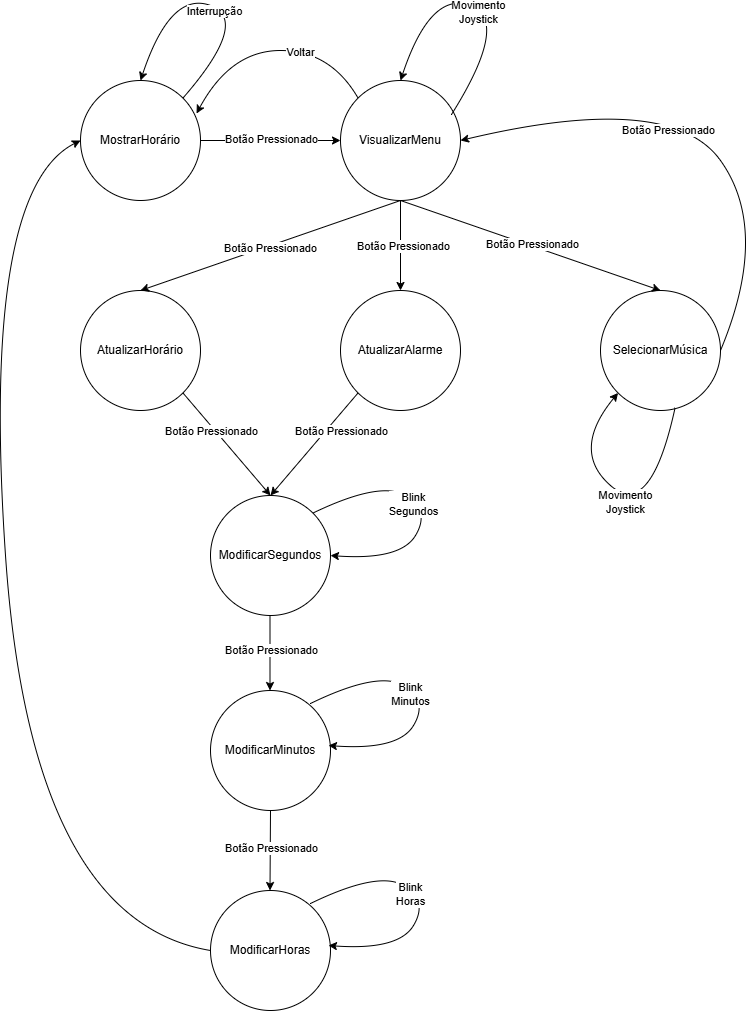

The diagram above was exported from draw.io. Its source (the exported page's mxGraphModel, read from the mxfile embedded in the PNG):
<mxGraphModel dx="768" dy="563" grid="1" gridSize="10" guides="1" tooltips="1" connect="1" arrows="1" fold="1" page="1" pageScale="1" pageWidth="827" pageHeight="1169" math="0" shadow="0">
  <root>
    <mxCell id="0" />
    <mxCell id="1" parent="0" />
    <mxCell id="3" value="MostrarHorário" style="shape=ellipse;html=1;dashed=0;whiteSpace=wrap;aspect=fixed;perimeter=ellipsePerimeter;" vertex="1" parent="1">
      <mxGeometry x="100" y="110" width="120" height="120" as="geometry" />
    </mxCell>
    <mxCell id="7" value="" style="curved=1;endArrow=classic;html=1;exitX=1;exitY=0;exitDx=0;exitDy=0;entryX=0.5;entryY=0;entryDx=0;entryDy=0;" edge="1" parent="1" source="3" target="3">
      <mxGeometry width="50" height="50" relative="1" as="geometry">
        <mxPoint x="270" y="250" as="sourcePoint" />
        <mxPoint x="320" y="200" as="targetPoint" />
        <Array as="points">
          <mxPoint x="270" y="50" />
          <mxPoint x="190" y="20" />
        </Array>
      </mxGeometry>
    </mxCell>
    <mxCell id="9" value="Interrupção" style="edgeLabel;html=1;align=center;verticalAlign=middle;resizable=0;points=[];" vertex="1" connectable="0" parent="7">
      <mxGeometry x="-0.0008" y="4" relative="1" as="geometry">
        <mxPoint x="1" as="offset" />
      </mxGeometry>
    </mxCell>
    <mxCell id="8" value="VisualizarMenu" style="shape=ellipse;html=1;dashed=0;whiteSpace=wrap;aspect=fixed;perimeter=ellipsePerimeter;" vertex="1" parent="1">
      <mxGeometry x="360" y="110" width="120" height="120" as="geometry" />
    </mxCell>
    <mxCell id="10" value="" style="endArrow=classic;html=1;exitX=1;exitY=0.5;exitDx=0;exitDy=0;entryX=0;entryY=0.5;entryDx=0;entryDy=0;" edge="1" parent="1" source="3" target="8">
      <mxGeometry width="50" height="50" relative="1" as="geometry">
        <mxPoint x="270" y="250" as="sourcePoint" />
        <mxPoint x="320" y="200" as="targetPoint" />
      </mxGeometry>
    </mxCell>
    <mxCell id="12" value="Botão Pressionado" style="edgeLabel;html=1;align=center;verticalAlign=middle;resizable=0;points=[];" vertex="1" connectable="0" parent="10">
      <mxGeometry x="0.0061" y="2" relative="1" as="geometry">
        <mxPoint as="offset" />
      </mxGeometry>
    </mxCell>
    <mxCell id="14" value="AtualizarHorário" style="shape=ellipse;html=1;dashed=0;whiteSpace=wrap;aspect=fixed;perimeter=ellipsePerimeter;" vertex="1" parent="1">
      <mxGeometry x="100" y="320" width="120" height="120" as="geometry" />
    </mxCell>
    <mxCell id="15" value="AtualizarAlarme" style="shape=ellipse;html=1;dashed=0;whiteSpace=wrap;aspect=fixed;perimeter=ellipsePerimeter;" vertex="1" parent="1">
      <mxGeometry x="360" y="320" width="120" height="120" as="geometry" />
    </mxCell>
    <mxCell id="16" value="" style="endArrow=classic;html=1;exitX=0.5;exitY=1;exitDx=0;exitDy=0;entryX=0.5;entryY=0;entryDx=0;entryDy=0;" edge="1" parent="1" source="8" target="14">
      <mxGeometry width="50" height="50" relative="1" as="geometry">
        <mxPoint x="230" y="180" as="sourcePoint" />
        <mxPoint x="370" y="180" as="targetPoint" />
      </mxGeometry>
    </mxCell>
    <mxCell id="17" value="Botão Pressionado" style="edgeLabel;html=1;align=center;verticalAlign=middle;resizable=0;points=[];" vertex="1" connectable="0" parent="16">
      <mxGeometry x="0.0061" y="2" relative="1" as="geometry">
        <mxPoint as="offset" />
      </mxGeometry>
    </mxCell>
    <mxCell id="18" value="" style="endArrow=classic;html=1;exitX=0.5;exitY=1;exitDx=0;exitDy=0;entryX=0.5;entryY=0;entryDx=0;entryDy=0;" edge="1" parent="1" source="8" target="15">
      <mxGeometry width="50" height="50" relative="1" as="geometry">
        <mxPoint x="430" y="240" as="sourcePoint" />
        <mxPoint x="212" y="348" as="targetPoint" />
      </mxGeometry>
    </mxCell>
    <mxCell id="19" value="Botão Pressionado" style="edgeLabel;html=1;align=center;verticalAlign=middle;resizable=0;points=[];" vertex="1" connectable="0" parent="18">
      <mxGeometry x="0.0061" y="2" relative="1" as="geometry">
        <mxPoint as="offset" />
      </mxGeometry>
    </mxCell>
    <mxCell id="20" value="" style="curved=1;endArrow=classic;html=1;exitX=0.922;exitY=0.281;exitDx=0;exitDy=0;exitPerimeter=0;entryX=0.5;entryY=0;entryDx=0;entryDy=0;" edge="1" parent="1">
      <mxGeometry width="50" height="50" relative="1" as="geometry">
        <mxPoint x="471" y="144" as="sourcePoint" />
        <mxPoint x="420" y="110" as="targetPoint" />
        <Array as="points">
          <mxPoint x="530" y="50" />
          <mxPoint x="450" y="20" />
        </Array>
      </mxGeometry>
    </mxCell>
    <mxCell id="21" value="Movimento&lt;div&gt;Joystick&lt;/div&gt;" style="edgeLabel;html=1;align=center;verticalAlign=middle;resizable=0;points=[];" vertex="1" connectable="0" parent="20">
      <mxGeometry x="-0.0008" y="4" relative="1" as="geometry">
        <mxPoint x="1" as="offset" />
      </mxGeometry>
    </mxCell>
    <mxCell id="22" value="SelecionarMúsica" style="shape=ellipse;html=1;dashed=0;whiteSpace=wrap;aspect=fixed;perimeter=ellipsePerimeter;" vertex="1" parent="1">
      <mxGeometry x="620" y="320" width="120" height="120" as="geometry" />
    </mxCell>
    <mxCell id="23" value="" style="endArrow=classic;html=1;exitX=0.5;exitY=1;exitDx=0;exitDy=0;entryX=0.5;entryY=0;entryDx=0;entryDy=0;" edge="1" parent="1" source="8" target="22">
      <mxGeometry width="50" height="50" relative="1" as="geometry">
        <mxPoint x="430" y="240" as="sourcePoint" />
        <mxPoint x="430" y="330" as="targetPoint" />
      </mxGeometry>
    </mxCell>
    <mxCell id="24" value="Botão Pressionado" style="edgeLabel;html=1;align=center;verticalAlign=middle;resizable=0;points=[];" vertex="1" connectable="0" parent="23">
      <mxGeometry x="0.0061" y="2" relative="1" as="geometry">
        <mxPoint as="offset" />
      </mxGeometry>
    </mxCell>
    <mxCell id="25" value="ModificarSegundos" style="shape=ellipse;html=1;dashed=0;whiteSpace=wrap;aspect=fixed;perimeter=ellipsePerimeter;" vertex="1" parent="1">
      <mxGeometry x="230" y="525" width="120" height="120" as="geometry" />
    </mxCell>
    <mxCell id="26" value="ModificarMinutos" style="shape=ellipse;html=1;dashed=0;whiteSpace=wrap;aspect=fixed;perimeter=ellipsePerimeter;" vertex="1" parent="1">
      <mxGeometry x="230" y="720" width="120" height="120" as="geometry" />
    </mxCell>
    <mxCell id="27" value="ModificarHoras" style="shape=ellipse;html=1;dashed=0;whiteSpace=wrap;aspect=fixed;perimeter=ellipsePerimeter;" vertex="1" parent="1">
      <mxGeometry x="230" y="920" width="120" height="120" as="geometry" />
    </mxCell>
    <mxCell id="28" value="" style="endArrow=classic;html=1;exitX=0;exitY=1;exitDx=0;exitDy=0;entryX=0.5;entryY=0;entryDx=0;entryDy=0;" edge="1" parent="1" source="15" target="25">
      <mxGeometry width="50" height="50" relative="1" as="geometry">
        <mxPoint x="430" y="240" as="sourcePoint" />
        <mxPoint x="320" y="492" as="targetPoint" />
      </mxGeometry>
    </mxCell>
    <mxCell id="29" value="Botão Pressionado" style="edgeLabel;html=1;align=center;verticalAlign=middle;resizable=0;points=[];" vertex="1" connectable="0" parent="28">
      <mxGeometry x="0.0061" y="2" relative="1" as="geometry">
        <mxPoint x="25" y="-15" as="offset" />
      </mxGeometry>
    </mxCell>
    <mxCell id="30" value="" style="endArrow=classic;html=1;exitX=1;exitY=1;exitDx=0;exitDy=0;entryX=0.5;entryY=0;entryDx=0;entryDy=0;" edge="1" parent="1" source="14" target="25">
      <mxGeometry width="50" height="50" relative="1" as="geometry">
        <mxPoint x="388" y="432" as="sourcePoint" />
        <mxPoint x="300" y="535" as="targetPoint" />
      </mxGeometry>
    </mxCell>
    <mxCell id="31" value="Botão Pressionado" style="edgeLabel;html=1;align=center;verticalAlign=middle;resizable=0;points=[];" vertex="1" connectable="0" parent="30">
      <mxGeometry x="0.0061" y="2" relative="1" as="geometry">
        <mxPoint x="-18" y="-13" as="offset" />
      </mxGeometry>
    </mxCell>
    <mxCell id="33" value="" style="endArrow=classic;html=1;exitX=0.5;exitY=1;exitDx=0;exitDy=0;entryX=0.5;entryY=0;entryDx=0;entryDy=0;" edge="1" parent="1">
      <mxGeometry width="50" height="50" relative="1" as="geometry">
        <mxPoint x="289.5" y="645" as="sourcePoint" />
        <mxPoint x="289.5" y="720" as="targetPoint" />
      </mxGeometry>
    </mxCell>
    <mxCell id="34" value="Botão Pressionado" style="edgeLabel;html=1;align=center;verticalAlign=middle;resizable=0;points=[];" vertex="1" connectable="0" parent="33">
      <mxGeometry x="0.0061" y="2" relative="1" as="geometry">
        <mxPoint x="-1" y="-3" as="offset" />
      </mxGeometry>
    </mxCell>
    <mxCell id="35" value="" style="endArrow=classic;html=1;exitX=0.5;exitY=1;exitDx=0;exitDy=0;entryX=0.5;entryY=0;entryDx=0;entryDy=0;" edge="1" parent="1" source="26">
      <mxGeometry width="50" height="50" relative="1" as="geometry">
        <mxPoint x="289.5" y="845" as="sourcePoint" />
        <mxPoint x="289.5" y="920" as="targetPoint" />
      </mxGeometry>
    </mxCell>
    <mxCell id="36" value="Botão Pressionado" style="edgeLabel;html=1;align=center;verticalAlign=middle;resizable=0;points=[];" vertex="1" connectable="0" parent="35">
      <mxGeometry x="0.0061" y="2" relative="1" as="geometry">
        <mxPoint x="-1" y="-3" as="offset" />
      </mxGeometry>
    </mxCell>
    <mxCell id="39" value="" style="curved=1;endArrow=classic;html=1;exitX=1;exitY=0;exitDx=0;exitDy=0;entryX=1;entryY=0.5;entryDx=0;entryDy=0;" edge="1" parent="1" source="25" target="25">
      <mxGeometry width="50" height="50" relative="1" as="geometry">
        <mxPoint x="310" y="690" as="sourcePoint" />
        <mxPoint x="360" y="640" as="targetPoint" />
        <Array as="points">
          <mxPoint x="400" y="510" />
          <mxPoint x="450" y="540" />
          <mxPoint x="420" y="590" />
        </Array>
      </mxGeometry>
    </mxCell>
    <mxCell id="40" value="Blink&lt;div&gt;Segundos&lt;/div&gt;" style="edgeLabel;html=1;align=center;verticalAlign=middle;resizable=0;points=[];" vertex="1" connectable="0" parent="39">
      <mxGeometry x="-0.1243" y="-4" relative="1" as="geometry">
        <mxPoint as="offset" />
      </mxGeometry>
    </mxCell>
    <mxCell id="41" value="" style="curved=1;endArrow=classic;html=1;exitX=1;exitY=0;exitDx=0;exitDy=0;entryX=1;entryY=0.5;entryDx=0;entryDy=0;" edge="1" parent="1">
      <mxGeometry width="50" height="50" relative="1" as="geometry">
        <mxPoint x="330" y="733" as="sourcePoint" />
        <mxPoint x="348" y="775" as="targetPoint" />
        <Array as="points">
          <mxPoint x="398" y="700" />
          <mxPoint x="448" y="730" />
          <mxPoint x="418" y="780" />
        </Array>
      </mxGeometry>
    </mxCell>
    <mxCell id="42" value="Blink&lt;div&gt;Minutos&lt;/div&gt;" style="edgeLabel;html=1;align=center;verticalAlign=middle;resizable=0;points=[];" vertex="1" connectable="0" parent="41">
      <mxGeometry x="-0.1243" y="-4" relative="1" as="geometry">
        <mxPoint as="offset" />
      </mxGeometry>
    </mxCell>
    <mxCell id="43" value="" style="curved=1;endArrow=classic;html=1;exitX=1;exitY=0;exitDx=0;exitDy=0;entryX=1;entryY=0.5;entryDx=0;entryDy=0;" edge="1" parent="1">
      <mxGeometry width="50" height="50" relative="1" as="geometry">
        <mxPoint x="330" y="933" as="sourcePoint" />
        <mxPoint x="348" y="975" as="targetPoint" />
        <Array as="points">
          <mxPoint x="398" y="900" />
          <mxPoint x="448" y="930" />
          <mxPoint x="418" y="980" />
        </Array>
      </mxGeometry>
    </mxCell>
    <mxCell id="44" value="Blink&lt;div&gt;Horas&lt;/div&gt;" style="edgeLabel;html=1;align=center;verticalAlign=middle;resizable=0;points=[];" vertex="1" connectable="0" parent="43">
      <mxGeometry x="-0.1243" y="-4" relative="1" as="geometry">
        <mxPoint as="offset" />
      </mxGeometry>
    </mxCell>
    <mxCell id="45" value="" style="curved=1;endArrow=classic;html=1;exitX=0;exitY=0.5;exitDx=0;exitDy=0;entryX=0;entryY=0.5;entryDx=0;entryDy=0;" edge="1" parent="1" source="27" target="3">
      <mxGeometry width="50" height="50" relative="1" as="geometry">
        <mxPoint x="300" y="960" as="sourcePoint" />
        <mxPoint x="90" y="470" as="targetPoint" />
        <Array as="points">
          <mxPoint x="50" y="950" />
          <mxPoint y="220" />
        </Array>
      </mxGeometry>
    </mxCell>
    <mxCell id="46" value="" style="curved=1;endArrow=classic;html=1;entryX=0;entryY=1;entryDx=0;entryDy=0;exitX=0.622;exitY=0.975;exitDx=0;exitDy=0;exitPerimeter=0;" edge="1" parent="1" source="22" target="22">
      <mxGeometry width="50" height="50" relative="1" as="geometry">
        <mxPoint x="740" y="360" as="sourcePoint" />
        <mxPoint x="700" y="320" as="targetPoint" />
        <Array as="points">
          <mxPoint x="670" y="550" />
          <mxPoint x="590" y="480" />
        </Array>
      </mxGeometry>
    </mxCell>
    <mxCell id="47" value="Movimento&lt;div&gt;Joystick&lt;/div&gt;" style="edgeLabel;html=1;align=center;verticalAlign=middle;resizable=0;points=[];" vertex="1" connectable="0" parent="46">
      <mxGeometry x="-0.0008" y="4" relative="1" as="geometry">
        <mxPoint x="1" as="offset" />
      </mxGeometry>
    </mxCell>
    <mxCell id="49" value="" style="curved=1;endArrow=classic;html=1;exitX=1;exitY=0.5;exitDx=0;exitDy=0;entryX=1;entryY=0.5;entryDx=0;entryDy=0;" edge="1" parent="1" source="22" target="8">
      <mxGeometry width="50" height="50" relative="1" as="geometry">
        <mxPoint x="570" y="270" as="sourcePoint" />
        <mxPoint x="490" y="160" as="targetPoint" />
        <Array as="points">
          <mxPoint x="790" y="260" />
          <mxPoint x="690" y="120" />
        </Array>
      </mxGeometry>
    </mxCell>
    <mxCell id="50" value="Botão Pressionado" style="edgeLabel;html=1;align=center;verticalAlign=middle;resizable=0;points=[];" vertex="1" connectable="0" parent="49">
      <mxGeometry x="0.0506" y="25" relative="1" as="geometry">
        <mxPoint as="offset" />
      </mxGeometry>
    </mxCell>
    <mxCell id="51" value="" style="curved=1;endArrow=classic;html=1;exitX=0;exitY=0;exitDx=0;exitDy=0;entryX=0.967;entryY=0.275;entryDx=0;entryDy=0;entryPerimeter=0;" edge="1" parent="1" source="8" target="3">
      <mxGeometry width="50" height="50" relative="1" as="geometry">
        <mxPoint x="260" y="170" as="sourcePoint" />
        <mxPoint x="310" y="120" as="targetPoint" />
        <Array as="points">
          <mxPoint x="350" y="80" />
          <mxPoint x="250" y="80" />
        </Array>
      </mxGeometry>
    </mxCell>
    <mxCell id="52" value="Voltar" style="edgeLabel;html=1;align=center;verticalAlign=middle;resizable=0;points=[];" vertex="1" connectable="0" parent="51">
      <mxGeometry x="-0.2506" y="1" relative="1" as="geometry">
        <mxPoint as="offset" />
      </mxGeometry>
    </mxCell>
  </root>
</mxGraphModel>